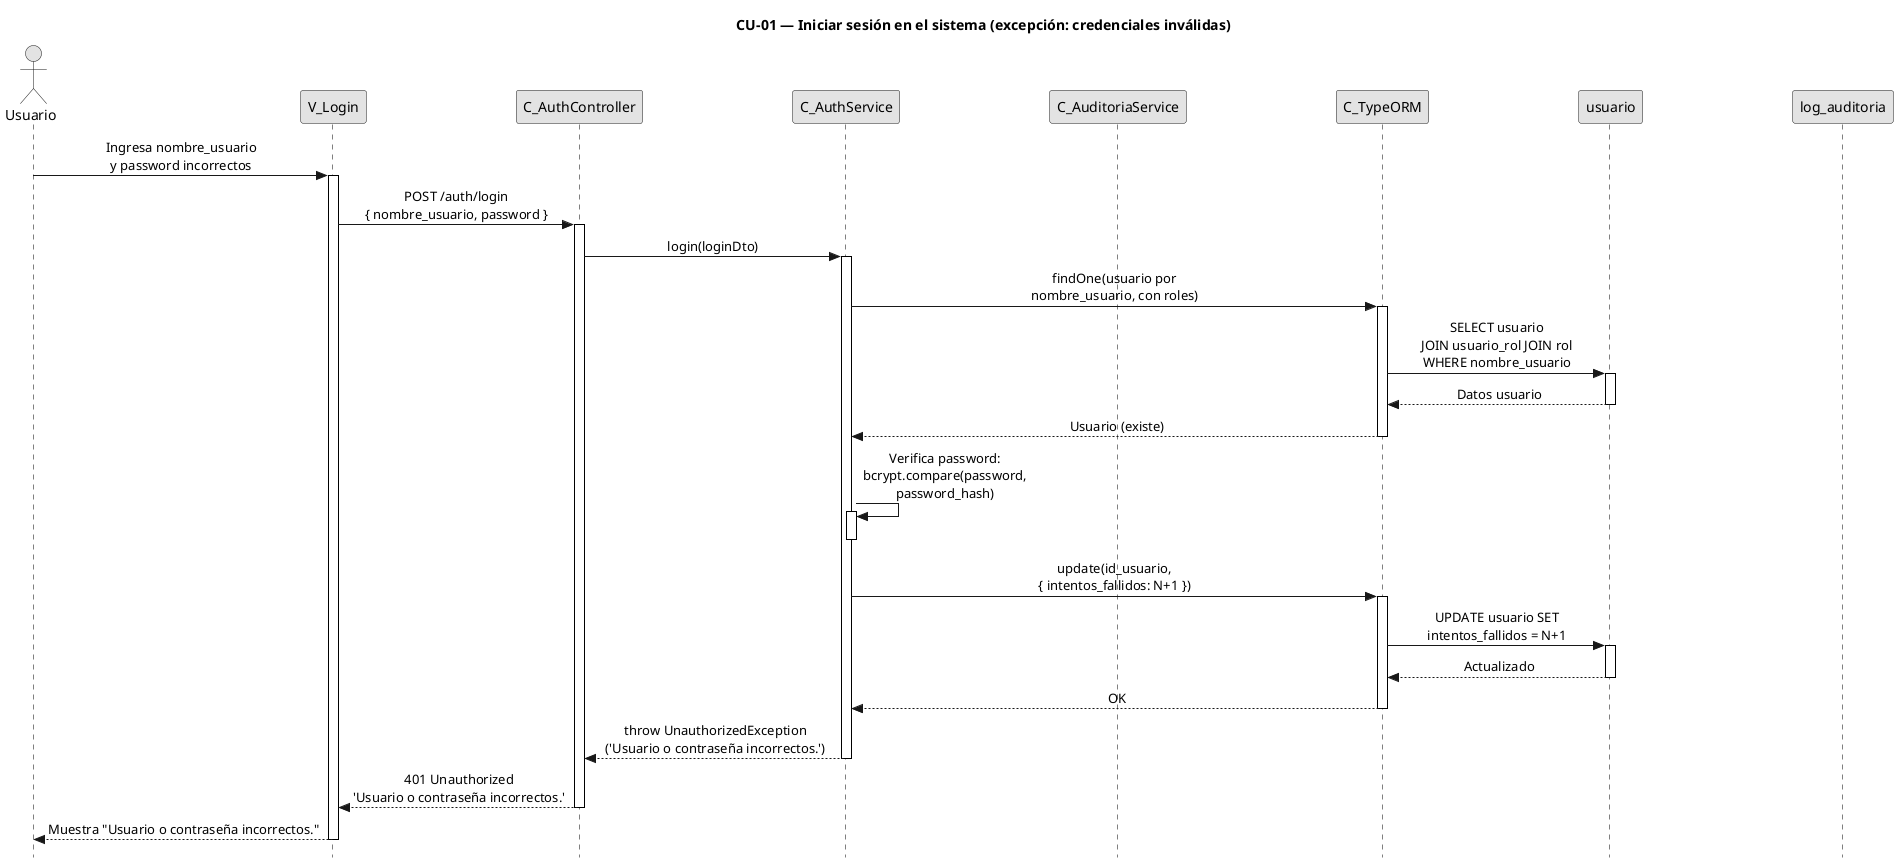

The diagram above was rendered by PlantUML. Its source (embedded in the PNG):
@startuml CU01-exc-credenciales-invalidas
title CU-01 — Iniciar sesión en el sistema (excepción: credenciales inválidas)

skinparam style strictuml
skinparam monochrome true
skinparam shadowing false
skinparam sequenceMessageAlign center
skinparam ParticipantPadding 70
skinparam ActorPadding 30
skinparam sequence {
  MessageAlign center
  LifeLineBorderColor black
}
hide footbox

actor "Usuario" as user
participant "V_Login" as view
participant "C_AuthController" as ctrl
participant "C_AuthService" as svc
participant "C_AuditoriaService" as aud
participant "C_TypeORM" as orm
participant "usuario" as uent
participant "log_auditoria" as aent

user -> view : Ingresa nombre_usuario\ny password incorrectos
activate view

view -> ctrl : POST /auth/login\n{ nombre_usuario, password }
activate ctrl

ctrl -> svc : login(loginDto)
activate svc

svc -> orm : findOne(usuario por\nnombre_usuario, con roles)
activate orm

orm -> uent : SELECT usuario\nJOIN usuario_rol JOIN rol\nWHERE nombre_usuario
activate uent
uent --> orm : Datos usuario
deactivate uent

orm --> svc : Usuario (existe)
deactivate orm

svc -> svc : Verifica password:\nbcrypt.compare(password,\npassword_hash)
activate svc
deactivate svc

svc -> orm : update(id_usuario,\n{ intentos_fallidos: N+1 })
activate orm

orm -> uent : UPDATE usuario SET\nintentos_fallidos = N+1
activate uent
uent --> orm : Actualizado
deactivate uent

orm --> svc : OK
deactivate orm

svc --> ctrl : throw UnauthorizedException\n('Usuario o contraseña incorrectos.')
deactivate svc

ctrl --> view : 401 Unauthorized\n'Usuario o contraseña incorrectos.'
deactivate ctrl

view --> user : Muestra "Usuario o contraseña incorrectos."
deactivate view

@enduml